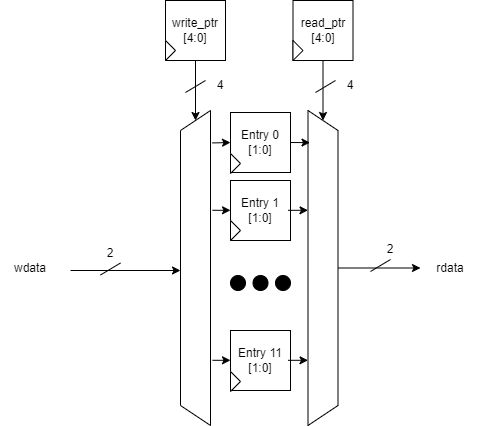

The diagram above was exported from draw.io. Its source (the exported page's mxGraphModel, read from the mxfile embedded in the PNG):
<mxGraphModel dx="1900" dy="717" grid="1" gridSize="10" guides="1" tooltips="1" connect="1" arrows="1" fold="1" page="1" pageScale="1" pageWidth="850" pageHeight="1100" math="0" shadow="0">
  <root>
    <mxCell id="0" />
    <mxCell id="1" parent="0" />
    <mxCell id="ESP5YxvKwlOrZhiG2Kje-1" value="Entry 0&lt;div&gt;[1:0]&lt;/div&gt;" style="rounded=0;whiteSpace=wrap;html=1;" parent="1" vertex="1">
      <mxGeometry x="200" y="162" width="60" height="60" as="geometry" />
    </mxCell>
    <mxCell id="ESP5YxvKwlOrZhiG2Kje-2" value="" style="triangle;whiteSpace=wrap;html=1;" parent="1" vertex="1">
      <mxGeometry x="200" y="203" width="10" height="20" as="geometry" />
    </mxCell>
    <mxCell id="ESP5YxvKwlOrZhiG2Kje-4" value="Entry 1&lt;div&gt;[1:0]&lt;/div&gt;" style="rounded=0;whiteSpace=wrap;html=1;" parent="1" vertex="1">
      <mxGeometry x="200" y="230" width="60" height="60" as="geometry" />
    </mxCell>
    <mxCell id="ESP5YxvKwlOrZhiG2Kje-5" value="" style="triangle;whiteSpace=wrap;html=1;" parent="1" vertex="1">
      <mxGeometry x="200" y="270" width="10" height="20" as="geometry" />
    </mxCell>
    <mxCell id="ESP5YxvKwlOrZhiG2Kje-6" value="" style="shape=trapezoid;perimeter=trapezoidPerimeter;whiteSpace=wrap;html=1;fixedSize=1;rotation=-90;" parent="1" vertex="1">
      <mxGeometry x="7.5" y="302.5" width="315" height="30" as="geometry" />
    </mxCell>
    <mxCell id="ESP5YxvKwlOrZhiG2Kje-10" style="edgeStyle=orthogonalEdgeStyle;rounded=0;orthogonalLoop=1;jettySize=auto;html=1;exitX=0.5;exitY=1;exitDx=0;exitDy=0;entryX=1;entryY=0.5;entryDx=0;entryDy=0;" parent="1" source="ESP5YxvKwlOrZhiG2Kje-8" target="ESP5YxvKwlOrZhiG2Kje-6" edge="1">
      <mxGeometry relative="1" as="geometry" />
    </mxCell>
    <mxCell id="ESP5YxvKwlOrZhiG2Kje-8" value="write_ptr&lt;div&gt;[4:0]&lt;/div&gt;" style="rounded=0;whiteSpace=wrap;html=1;" parent="1" vertex="1">
      <mxGeometry x="135" y="50" width="60" height="60" as="geometry" />
    </mxCell>
    <mxCell id="ESP5YxvKwlOrZhiG2Kje-9" value="" style="triangle;whiteSpace=wrap;html=1;" parent="1" vertex="1">
      <mxGeometry x="135" y="90" width="10" height="20" as="geometry" />
    </mxCell>
    <mxCell id="ESP5YxvKwlOrZhiG2Kje-13" value="" style="endArrow=classic;html=1;rounded=0;exitX=0.897;exitY=1.058;exitDx=0;exitDy=0;exitPerimeter=0;entryX=0;entryY=0.5;entryDx=0;entryDy=0;" parent="1" source="ESP5YxvKwlOrZhiG2Kje-6" target="ESP5YxvKwlOrZhiG2Kje-1" edge="1">
      <mxGeometry width="50" height="50" relative="1" as="geometry">
        <mxPoint x="190" y="280" as="sourcePoint" />
        <mxPoint x="240" y="230" as="targetPoint" />
      </mxGeometry>
    </mxCell>
    <mxCell id="ESP5YxvKwlOrZhiG2Kje-14" value="" style="endArrow=none;html=1;rounded=0;" parent="1" edge="1">
      <mxGeometry width="50" height="50" relative="1" as="geometry">
        <mxPoint x="155" y="142" as="sourcePoint" />
        <mxPoint x="175" y="130" as="targetPoint" />
      </mxGeometry>
    </mxCell>
    <mxCell id="ESP5YxvKwlOrZhiG2Kje-15" value="4" style="text;html=1;align=center;verticalAlign=middle;whiteSpace=wrap;rounded=0;" parent="1" vertex="1">
      <mxGeometry x="160" y="120" width="60" height="30" as="geometry" />
    </mxCell>
    <mxCell id="ESP5YxvKwlOrZhiG2Kje-16" value="" style="shape=trapezoid;perimeter=trapezoidPerimeter;whiteSpace=wrap;html=1;fixedSize=1;rotation=90;" parent="1" vertex="1">
      <mxGeometry x="135" y="302.5" width="315" height="30" as="geometry" />
    </mxCell>
    <mxCell id="tv8rOJxQtz3AFP6S1Byf-13" style="edgeStyle=orthogonalEdgeStyle;rounded=0;orthogonalLoop=1;jettySize=auto;html=1;exitX=0.5;exitY=0;exitDx=0;exitDy=0;entryX=0;entryY=0.5;entryDx=0;entryDy=0;" parent="1" source="ESP5YxvKwlOrZhiG2Kje-16" target="tv8rOJxQtz3AFP6S1Byf-2" edge="1">
      <mxGeometry relative="1" as="geometry">
        <mxPoint x="420" y="317.5" as="sourcePoint" />
      </mxGeometry>
    </mxCell>
    <mxCell id="ESP5YxvKwlOrZhiG2Kje-20" value="wdata" style="text;html=1;align=center;verticalAlign=middle;whiteSpace=wrap;rounded=0;" parent="1" vertex="1">
      <mxGeometry x="-30" y="302.5" width="60" height="30" as="geometry" />
    </mxCell>
    <mxCell id="ESP5YxvKwlOrZhiG2Kje-26" style="edgeStyle=orthogonalEdgeStyle;rounded=0;orthogonalLoop=1;jettySize=auto;html=1;exitX=0.5;exitY=1;exitDx=0;exitDy=0;entryX=0;entryY=0.5;entryDx=0;entryDy=0;" parent="1" source="ESP5YxvKwlOrZhiG2Kje-24" target="ESP5YxvKwlOrZhiG2Kje-16" edge="1">
      <mxGeometry relative="1" as="geometry" />
    </mxCell>
    <mxCell id="ESP5YxvKwlOrZhiG2Kje-24" value="read_ptr&lt;div&gt;[4:0]&lt;/div&gt;" style="rounded=0;whiteSpace=wrap;html=1;" parent="1" vertex="1">
      <mxGeometry x="262.5" y="50" width="60" height="60" as="geometry" />
    </mxCell>
    <mxCell id="ESP5YxvKwlOrZhiG2Kje-25" value="" style="triangle;whiteSpace=wrap;html=1;" parent="1" vertex="1">
      <mxGeometry x="262.5" y="90" width="10" height="20" as="geometry" />
    </mxCell>
    <mxCell id="ESP5YxvKwlOrZhiG2Kje-28" value="" style="endArrow=classic;html=1;rounded=0;exitX=1;exitY=0.5;exitDx=0;exitDy=0;entryX=0.102;entryY=0.933;entryDx=0;entryDy=0;entryPerimeter=0;" parent="1" source="ESP5YxvKwlOrZhiG2Kje-1" target="ESP5YxvKwlOrZhiG2Kje-16" edge="1">
      <mxGeometry width="50" height="50" relative="1" as="geometry">
        <mxPoint x="140" y="310" as="sourcePoint" />
        <mxPoint x="190" y="260" as="targetPoint" />
      </mxGeometry>
    </mxCell>
    <mxCell id="tv8rOJxQtz3AFP6S1Byf-1" value="" style="endArrow=classic;html=1;rounded=0;" parent="1" edge="1">
      <mxGeometry width="50" height="50" relative="1" as="geometry">
        <mxPoint x="40" y="320" as="sourcePoint" />
        <mxPoint x="150" y="320" as="targetPoint" />
      </mxGeometry>
    </mxCell>
    <mxCell id="tv8rOJxQtz3AFP6S1Byf-2" value="rdata" style="text;html=1;align=center;verticalAlign=middle;whiteSpace=wrap;rounded=0;" parent="1" vertex="1">
      <mxGeometry x="390" y="302.5" width="60" height="30" as="geometry" />
    </mxCell>
    <mxCell id="tv8rOJxQtz3AFP6S1Byf-4" value="Entry 11&lt;div&gt;[1:0]&lt;/div&gt;" style="rounded=0;whiteSpace=wrap;html=1;" parent="1" vertex="1">
      <mxGeometry x="200" y="380" width="60" height="60" as="geometry" />
    </mxCell>
    <mxCell id="tv8rOJxQtz3AFP6S1Byf-5" value="" style="triangle;whiteSpace=wrap;html=1;" parent="1" vertex="1">
      <mxGeometry x="200" y="421" width="10" height="20" as="geometry" />
    </mxCell>
    <mxCell id="tv8rOJxQtz3AFP6S1Byf-6" value="" style="ellipse;whiteSpace=wrap;html=1;aspect=fixed;gradientColor=none;fillStyle=solid;fillColor=#000000;" parent="1" vertex="1">
      <mxGeometry x="200" y="325" width="15" height="15" as="geometry" />
    </mxCell>
    <mxCell id="tv8rOJxQtz3AFP6S1Byf-7" value="" style="ellipse;whiteSpace=wrap;html=1;aspect=fixed;gradientColor=none;fillStyle=solid;fillColor=#000000;" parent="1" vertex="1">
      <mxGeometry x="222.5" y="325" width="15" height="15" as="geometry" />
    </mxCell>
    <mxCell id="tv8rOJxQtz3AFP6S1Byf-8" value="" style="ellipse;whiteSpace=wrap;html=1;aspect=fixed;gradientColor=none;fillStyle=solid;fillColor=#000000;" parent="1" vertex="1">
      <mxGeometry x="245" y="325" width="15" height="15" as="geometry" />
    </mxCell>
    <mxCell id="tv8rOJxQtz3AFP6S1Byf-9" value="" style="endArrow=classic;html=1;rounded=0;exitX=0.897;exitY=1.058;exitDx=0;exitDy=0;exitPerimeter=0;entryX=0;entryY=0.5;entryDx=0;entryDy=0;" parent="1" edge="1">
      <mxGeometry width="50" height="50" relative="1" as="geometry">
        <mxPoint x="182" y="259.8" as="sourcePoint" />
        <mxPoint x="200" y="259.8" as="targetPoint" />
      </mxGeometry>
    </mxCell>
    <mxCell id="tv8rOJxQtz3AFP6S1Byf-10" value="" style="endArrow=classic;html=1;rounded=0;exitX=0.897;exitY=1.058;exitDx=0;exitDy=0;exitPerimeter=0;entryX=0;entryY=0.5;entryDx=0;entryDy=0;" parent="1" edge="1">
      <mxGeometry width="50" height="50" relative="1" as="geometry">
        <mxPoint x="182" y="409.8" as="sourcePoint" />
        <mxPoint x="200" y="409.8" as="targetPoint" />
      </mxGeometry>
    </mxCell>
    <mxCell id="tv8rOJxQtz3AFP6S1Byf-11" value="" style="endArrow=classic;html=1;rounded=0;exitX=1;exitY=0.5;exitDx=0;exitDy=0;entryX=0.102;entryY=0.933;entryDx=0;entryDy=0;entryPerimeter=0;" parent="1" edge="1">
      <mxGeometry width="50" height="50" relative="1" as="geometry">
        <mxPoint x="257.5" y="259.8" as="sourcePoint" />
        <mxPoint x="277.5" y="259.8" as="targetPoint" />
      </mxGeometry>
    </mxCell>
    <mxCell id="tv8rOJxQtz3AFP6S1Byf-12" value="" style="endArrow=classic;html=1;rounded=0;exitX=1;exitY=0.5;exitDx=0;exitDy=0;entryX=0.102;entryY=0.933;entryDx=0;entryDy=0;entryPerimeter=0;" parent="1" edge="1">
      <mxGeometry width="50" height="50" relative="1" as="geometry">
        <mxPoint x="257.5" y="409.8" as="sourcePoint" />
        <mxPoint x="277.5" y="409.8" as="targetPoint" />
      </mxGeometry>
    </mxCell>
    <mxCell id="tv8rOJxQtz3AFP6S1Byf-14" value="" style="endArrow=none;html=1;rounded=0;" parent="1" edge="1">
      <mxGeometry width="50" height="50" relative="1" as="geometry">
        <mxPoint x="70" y="324.5" as="sourcePoint" />
        <mxPoint x="90" y="312.5" as="targetPoint" />
      </mxGeometry>
    </mxCell>
    <mxCell id="tv8rOJxQtz3AFP6S1Byf-15" value="2" style="text;html=1;align=center;verticalAlign=middle;whiteSpace=wrap;rounded=0;" parent="1" vertex="1">
      <mxGeometry x="50" y="287.5" width="60" height="30" as="geometry" />
    </mxCell>
    <mxCell id="tv8rOJxQtz3AFP6S1Byf-16" value="" style="endArrow=none;html=1;rounded=0;" parent="1" edge="1">
      <mxGeometry width="50" height="50" relative="1" as="geometry">
        <mxPoint x="285" y="142" as="sourcePoint" />
        <mxPoint x="305" y="130" as="targetPoint" />
      </mxGeometry>
    </mxCell>
    <mxCell id="tv8rOJxQtz3AFP6S1Byf-17" value="4" style="text;html=1;align=center;verticalAlign=middle;whiteSpace=wrap;rounded=0;" parent="1" vertex="1">
      <mxGeometry x="290" y="120" width="60" height="30" as="geometry" />
    </mxCell>
    <mxCell id="tv8rOJxQtz3AFP6S1Byf-20" value="" style="endArrow=none;html=1;rounded=0;" parent="1" edge="1">
      <mxGeometry width="50" height="50" relative="1" as="geometry">
        <mxPoint x="340" y="321" as="sourcePoint" />
        <mxPoint x="360" y="309" as="targetPoint" />
      </mxGeometry>
    </mxCell>
    <mxCell id="tv8rOJxQtz3AFP6S1Byf-21" value="2" style="text;html=1;align=center;verticalAlign=middle;whiteSpace=wrap;rounded=0;" parent="1" vertex="1">
      <mxGeometry x="330" y="284" width="60" height="30" as="geometry" />
    </mxCell>
  </root>
</mxGraphModel>